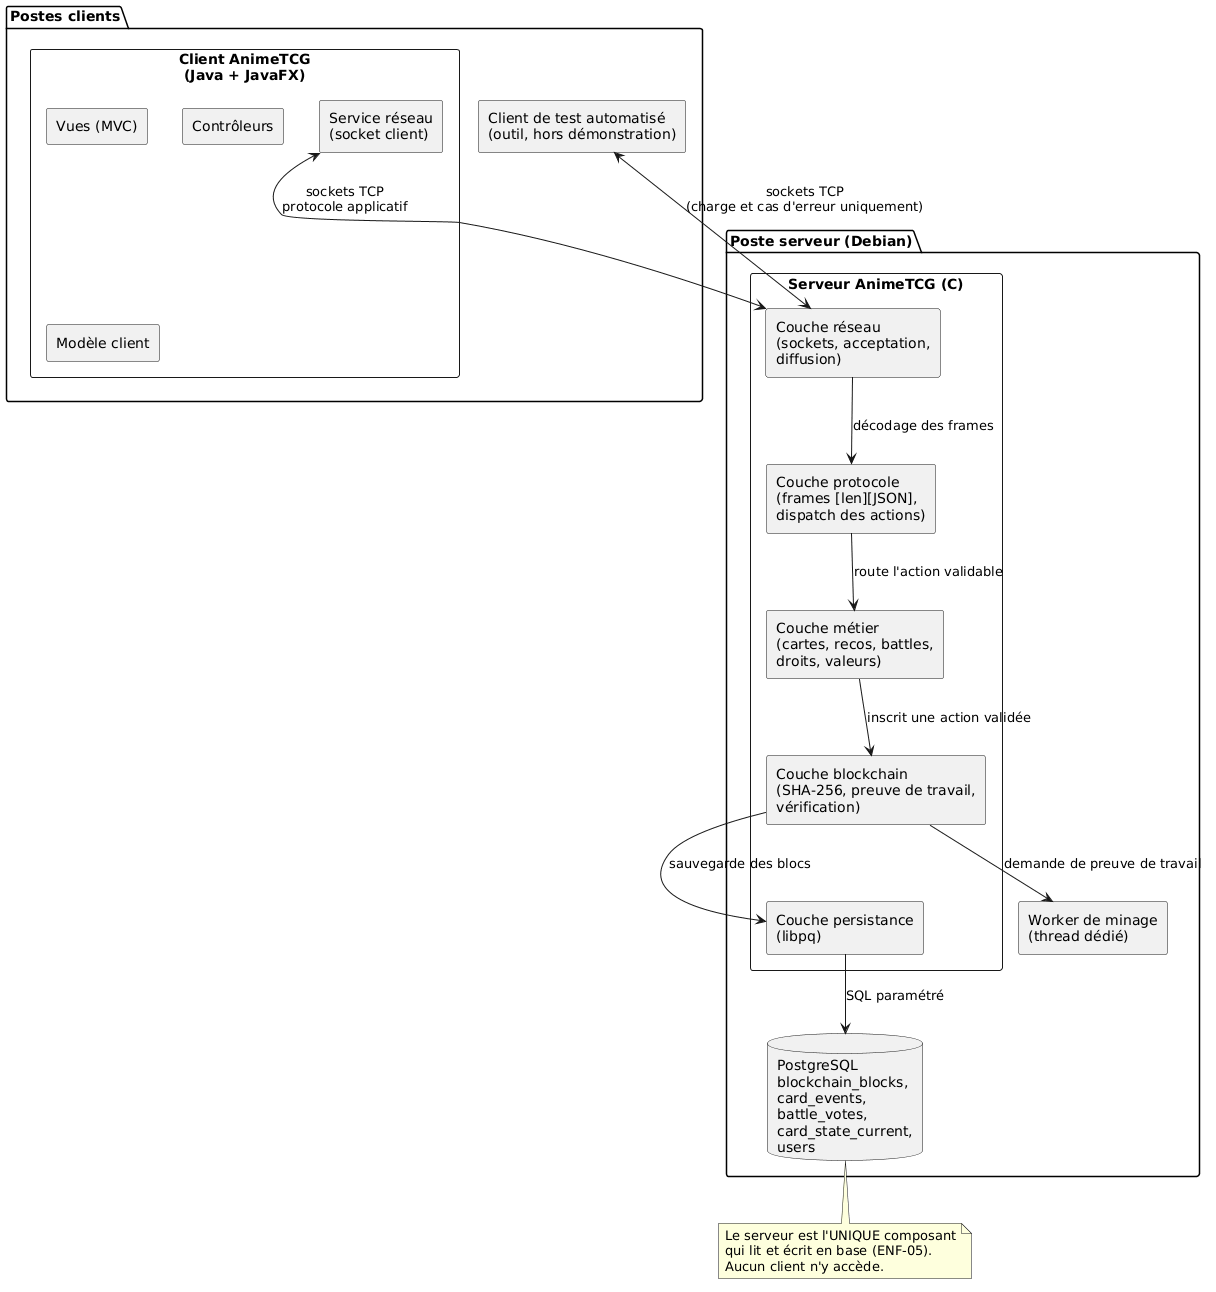

The diagram above was rendered by PlantUML. Its source (embedded in the PNG):
@startuml
' AnimeTCG - SAÉ BUT2 S3 - composants et déploiement (phase 1)
' Rappel : le canal applicatif est le socket, exclusivement.
skinparam componentStyle rectangle

package "Poste serveur (Debian)" {

  component "Serveur AnimeTCG (C)" as SRV {
    component "Couche réseau\n(sockets, acceptation,\ndiffusion)" as NET
    component "Couche protocole\n(frames [len][JSON],\ndispatch des actions)" as PROTO
    component "Couche métier\n(cartes, recos, battles,\ndroits, valeurs)" as BIZ
    component "Couche blockchain\n(SHA-256, preuve de travail,\nvérification)" as CHAIN
    component "Couche persistance\n(libpq)" as PERS
  }

  database "PostgreSQL\nblockchain_blocks,\ncard_events,\nbattle_votes,\ncard_state_current,\nusers" as DB

  component "Worker de minage\n(thread dédié)" as MINE
}

package "Postes clients" {
  component "Client AnimeTCG\n(Java + JavaFX)" as CLI {
    component "Vues (MVC)" as VIEW
    component "Contrôleurs" as CTRL
    component "Modèle client" as MODEL
    component "Service réseau\n(socket client)" as RSOCK
  }
  component "Client de test automatisé\n(outil, hors démonstration)" as BOT
}

NET --> PROTO : décodage des frames
PROTO --> BIZ : route l'action validable
BIZ --> CHAIN : inscrit une action validée
CHAIN --> MINE : demande de preuve de travail
CHAIN --> PERS : sauvegarde des blocs
PERS --> DB : SQL paramétré
RSOCK <--> NET : sockets TCP\nprotocole applicatif
BOT <--> NET : sockets TCP\n(charge et cas d'erreur uniquement)

note bottom of DB
  Le serveur est l'UNIQUE composant
  qui lit et écrit en base (ENF-05).
  Aucun client n'y accède.
end note
@enduml